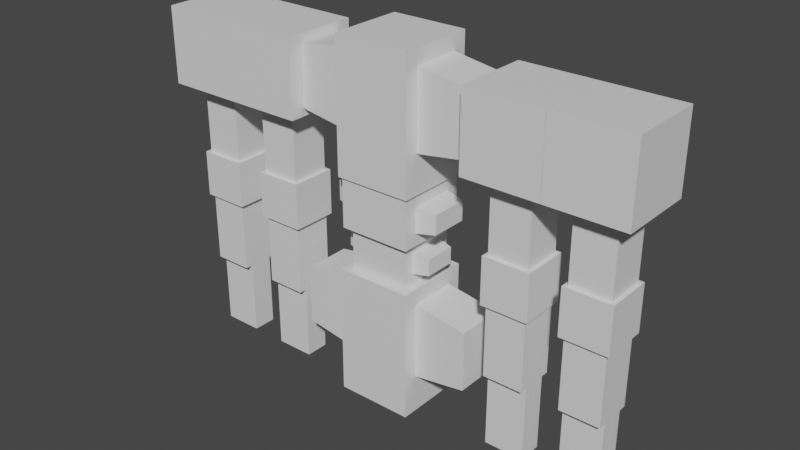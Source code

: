 # Source: experiment-robot-controls-03.blend  (saved by Blender 3.3.6; exported with 4.5.12 LTS)
import bpy
from mathutils import Matrix  # noqa: F401  (used for matrix-valued properties, if any)

bpy.ops.wm.read_factory_settings(use_empty=True)
scene = bpy.context.scene
scene.name = 'Scene'

# ---- collections
col_robot = bpy.data.collections.new('robot'); scene.collection.children.link(col_robot)

# ---- materials (node trees are filled in below, after node groups)
mat_material = bpy.data.materials.new('Material')
mat_material.alpha_threshold = 0.0
mat_material.roughness = 0.5
mat_material.line_color = (0.0, 0.0, 0.0, 1.0)

# ---- material node trees
mat_material.use_nodes = True; mat_material.node_tree.nodes.clear()
_N = mat_material.node_tree.nodes; _L = mat_material.node_tree.links
n0 = _N.new('ShaderNodeOutputMaterial'); n0.name = 'Material Output'; n0.location = (300, 300)
n1 = _N.new('ShaderNodeBsdfPrincipled'); n1.name = 'Principled BSDF'; n1.location = (10, 300)
n1.distribution = 'GGX'
n1.subsurface_method = 'RANDOM_WALK_SKIN'
n1.inputs[3].default_value = 1.45
n1.inputs[27].default_value = (0.0, 0.0, 0.0, 1.0)
n1.inputs[28].default_value = 1.0
_L.new(n1.outputs[0], n0.inputs[0])
n0.is_active_output = True

# ---- world
world_world = bpy.data.worlds.new('World'); scene.world = world_world
world_world.use_nodes = True; world_world.node_tree.nodes.clear()
_N = world_world.node_tree.nodes; _L = world_world.node_tree.links
n0 = _N.new('ShaderNodeOutputWorld'); n0.name = 'World Output'; n0.location = (300, 300)
n1 = _N.new('ShaderNodeBackground'); n1.name = 'Background'; n1.location = (10, 300)
n1.inputs[0].default_value = (0.05088, 0.05088, 0.05088, 1.0)
_L.new(n1.outputs[0], n0.inputs[0])
n0.is_active_output = True
world_world.color = (0.05088, 0.05088, 0.05088)
world_world.use_sun_shadow = False
world_world.sun_shadow_jitter_overblur = 0.0

# ---- meshes
me_cube = bpy.data.meshes.new('Cube')
me_cube.from_pydata([(1.0, 0.6269, 2.998), (1.0, 0.6269, 1.002), (1.0, -0.6269, 2.998), (1.0, -0.6269, 1.002), (1.0, 1.0, 3.4), (1.0, 1.0, 0.0), (1.0, -1.0, 3.4), (1.0, -1.0, 0.0), (2.398, 0.6269, 2.781), (2.398, 0.6269, 1.219), (2.398, -0.6269, 2.781), (2.398, -0.6269, 1.219), (0.0, 1.0, 0.0), (0.0, -1.0, 3.4), (0.0, -1.0, 0.0), (0.0, 1.0, 3.4), (-1.0, 0.6269, 2.998), (-1.0, 0.6269, 1.002), (-1.0, -0.6269, 2.998), (-1.0, -0.6269, 1.002), (-1.0, 1.0, 3.4), (-1.0, 1.0, 0.0), (-1.0, -1.0, 3.4), (-1.0, -1.0, 0.0), (-2.398, 0.6269, 2.781), (-2.398, 0.6269, 1.219), (-2.398, -0.6269, 2.781), (-2.398, -0.6269, 1.219)], [], [(12, 5, 7, 14), (2, 3, 11, 10), (12, 15, 4, 5), (0, 1, 5, 4), (3, 2, 6, 7), (2, 0, 4, 6), (1, 3, 7, 5), (9, 8, 10, 11), (0, 2, 10, 8), (1, 0, 8, 9), (3, 1, 9, 11), (7, 6, 13, 14), (4, 15, 13, 6), (12, 14, 23, 21), (18, 26, 27, 19), (12, 21, 20, 15), (16, 20, 21, 17), (19, 23, 22, 18), (18, 22, 20, 16), (17, 21, 23, 19), (25, 27, 26, 24), (16, 24, 26, 18), (17, 25, 24, 16), (19, 27, 25, 17), (23, 14, 13, 22), (20, 22, 13, 15)])
_uv = me_cube.uv_layers.new(name='UVMap')
_uv.uv.foreach_set('vector', [0.25, 0.5, 0.375, 0.5, 0.375, 0.75, 0.25, 0.75, 0.6017, 0.7034, 0.3983, 0.7034, 0.3983, 0.7034, 0.6017, 0.7034, 0.375, 0.375, 0.625, 0.375, 0.625, 0.5, 0.375, 0.5, 0.6017, 0.5466, 0.3983, 0.5466, 0.375, 0.5, 0.625, 0.5, 0.3983, 0.7034, 0.6017, 0.7034, 0.625, 0.75, 0.375, 0.75, 0.6017, 0.7034, 0.6017, 0.5466, 0.625, 0.5, 0.625, 0.75, 0.3983, 0.5466, 0.3983, 0.7034, 0.375, 0.75, 0.375, 0.5, 0.3983, 0.5466, 0.6017, 0.5466, 0.6017, 0.7034, 0.3983, 0.7034, 0.6017, 0.5466, 0.6017, 0.7034, 0.6017, 0.7034, 0.6017, 0.5466, 0.3983, 0.5466, 0.6017, 0.5466, 0.6017, 0.5466, 0.3983, 0.5466, 0.3983, 0.7034, 0.3983, 0.5466, 0.3983, 0.5466, 0.3983, 0.7034, 0.375, 0.75, 0.625, 0.75, 0.625, 0.875, 0.375, 0.875, 0.625, 0.5, 0.75, 0.5, 0.75, 0.75, 0.625, 0.75, 0.25, 0.5, 0.25, 0.75, 0.375, 0.75, 0.375, 0.5, 0.6017, 0.7034, 0.6017, 0.7034, 0.3983, 0.7034, 0.3983, 0.7034, 0.375, 0.375, 0.375, 0.5, 0.625, 0.5, 0.625, 0.375, 0.6017, 0.5466, 0.625, 0.5, 0.375, 0.5, 0.3983, 0.5466, 0.3983, 0.7034, 0.375, 0.75, 0.625, 0.75, 0.6017, 0.7034, 0.6017, 0.7034, 0.625, 0.75, 0.625, 0.5, 0.6017, 0.5466, 0.3983, 0.5466, 0.375, 0.5, 0.375, 0.75, 0.3983, 0.7034, 0.3983, 0.5466, 0.3983, 0.7034, 0.6017, 0.7034, 0.6017, 0.5466, 0.6017, 0.5466, 0.6017, 0.5466, 0.6017, 0.7034, 0.6017, 0.7034, 0.3983, 0.5466, 0.3983, 0.5466, 0.6017, 0.5466, 0.6017, 0.5466, 0.3983, 0.7034, 0.3983, 0.7034, 0.3983, 0.5466, 0.3983, 0.5466, 0.375, 0.75, 0.375, 0.875, 0.625, 0.875, 0.625, 0.75, 0.625, 0.5, 0.625, 0.75, 0.75, 0.75, 0.75, 0.5])
me_cube.materials.append(mat_material)
me_cube.use_mirror_vertex_groups = False
me_cube.update()
me_cube_001 = bpy.data.meshes.new('Cube.001')
me_cube_001.from_pydata([(2.0, 1.0, -1.0), (2.0, 1.0, 1.0), (0.0, 1.0, -1.0), (0.0, 1.0, 1.0), (0.0, -1.0, 1.0), (0.0, -1.0, -1.0), (2.0, -1.0, -1.0), (2.0, -1.0, 1.0)], [], [(0, 6, 5, 2), (4, 3, 2, 5), (3, 4, 7, 1), (1, 7, 6, 0), (3, 1, 0, 2), (4, 5, 6, 7)])
_uv = me_cube_001.uv_layers.new(name='UVMap')
_uv.uv.foreach_set('vector', [0.625, 0.5, 0.625, 0.75, 0.875, 0.75, 0.875, 0.5, 0.375, 0.0, 0.375, 0.25, 0.625, 0.25, 0.625, 0.0, 0.125, 0.5, 0.125, 0.75, 0.375, 0.75, 0.375, 0.5, 0.375, 0.5, 0.375, 0.75, 0.625, 0.75, 0.625, 0.5, 0.375, 0.25, 0.375, 0.5, 0.625, 0.5, 0.625, 0.25, 0.125, 0.75, 0.875, 0.75, 0.625, 0.75, 0.375, 0.75])
me_cube_001.materials.append(mat_material)
me_cube_001.use_mirror_vertex_groups = False
me_cube_001.update()
me_cube_005 = bpy.data.meshes.new('Cube.005')
me_cube_005.from_pydata([(0.78, 0.489, 0.8197), (0.78, 0.489, 0.2803), (0.78, -0.489, 0.8197), (0.78, -0.489, 0.2803), (0.78, 0.78, 1.09), (0.78, 0.78, 0.009571), (0.78, -0.78, 1.09), (0.78, -0.78, 0.009571), (1.2, 0.4075, 0.761), (1.2, 0.4075, 0.339), (1.2, -0.4075, 0.761), (1.2, -0.4075, 0.339), (5.467e-08, 0.78, 0.009571), (5.467e-08, -0.78, 1.09), (5.467e-08, -0.78, 0.009571), (5.467e-08, 0.78, 1.09), (-0.78, 0.489, 0.8197), (-0.78, 0.489, 0.2803), (-0.78, -0.489, 0.8197), (-0.78, -0.489, 0.2803), (-0.78, 0.78, 1.09), (-0.78, 0.78, 0.009571), (-0.78, -0.78, 1.09), (-0.78, -0.78, 0.009571), (-1.2, 0.4075, 0.761), (-1.2, 0.4075, 0.339), (-1.2, -0.4075, 0.761), (-1.2, -0.4075, 0.339)], [], [(12, 5, 7, 14), (2, 3, 11, 10), (12, 15, 4, 5), (0, 1, 5, 4), (3, 2, 6, 7), (2, 0, 4, 6), (1, 3, 7, 5), (9, 8, 10, 11), (0, 2, 10, 8), (1, 0, 8, 9), (3, 1, 9, 11), (7, 6, 13, 14), (4, 15, 13, 6), (12, 14, 23, 21), (18, 26, 27, 19), (12, 21, 20, 15), (16, 20, 21, 17), (19, 23, 22, 18), (18, 22, 20, 16), (17, 21, 23, 19), (25, 27, 26, 24), (16, 24, 26, 18), (17, 25, 24, 16), (19, 27, 25, 17), (23, 14, 13, 22), (20, 22, 13, 15)])
_uv = me_cube_005.uv_layers.new(name='UVMap')
_uv.uv.foreach_set('vector', [0.25, 0.5, 0.375, 0.5, 0.375, 0.75, 0.25, 0.75, 0.6017, 0.7034, 0.3983, 0.7034, 0.3983, 0.7034, 0.6017, 0.7034, 0.375, 0.375, 0.625, 0.375, 0.625, 0.5, 0.375, 0.5, 0.6017, 0.5466, 0.3983, 0.5466, 0.375, 0.5, 0.625, 0.5, 0.3983, 0.7034, 0.6017, 0.7034, 0.625, 0.75, 0.375, 0.75, 0.6017, 0.7034, 0.6017, 0.5466, 0.625, 0.5, 0.625, 0.75, 0.3983, 0.5466, 0.3983, 0.7034, 0.375, 0.75, 0.375, 0.5, 0.3983, 0.5466, 0.6017, 0.5466, 0.6017, 0.7034, 0.3983, 0.7034, 0.6017, 0.5466, 0.6017, 0.7034, 0.6017, 0.7034, 0.6017, 0.5466, 0.3983, 0.5466, 0.6017, 0.5466, 0.6017, 0.5466, 0.3983, 0.5466, 0.3983, 0.7034, 0.3983, 0.5466, 0.3983, 0.5466, 0.3983, 0.7034, 0.375, 0.75, 0.625, 0.75, 0.625, 0.875, 0.375, 0.875, 0.625, 0.5, 0.75, 0.5, 0.75, 0.75, 0.625, 0.75, 0.25, 0.5, 0.25, 0.75, 0.375, 0.75, 0.375, 0.5, 0.6017, 0.7034, 0.6017, 0.7034, 0.3983, 0.7034, 0.3983, 0.7034, 0.375, 0.375, 0.375, 0.5, 0.625, 0.5, 0.625, 0.375, 0.6017, 0.5466, 0.625, 0.5, 0.375, 0.5, 0.3983, 0.5466, 0.3983, 0.7034, 0.375, 0.75, 0.625, 0.75, 0.6017, 0.7034, 0.6017, 0.7034, 0.625, 0.75, 0.625, 0.5, 0.6017, 0.5466, 0.3983, 0.5466, 0.375, 0.5, 0.375, 0.75, 0.3983, 0.7034, 0.3983, 0.5466, 0.3983, 0.7034, 0.6017, 0.7034, 0.6017, 0.5466, 0.6017, 0.5466, 0.6017, 0.5466, 0.6017, 0.7034, 0.6017, 0.7034, 0.3983, 0.5466, 0.3983, 0.5466, 0.6017, 0.5466, 0.6017, 0.5466, 0.3983, 0.7034, 0.3983, 0.7034, 0.3983, 0.5466, 0.3983, 0.5466, 0.375, 0.75, 0.375, 0.875, 0.625, 0.875, 0.625, 0.75, 0.625, 0.5, 0.625, 0.75, 0.75, 0.75, 0.75, 0.5])
me_cube_005.materials.append(mat_material)
me_cube_005.use_mirror_vertex_groups = False
me_cube_005.update()
me_cube_006 = bpy.data.meshes.new('Cube.006')
me_cube_006.from_pydata([(0.52, 0.52, -2.0), (0.52, 0.52, 0.0), (-0.52, 0.52, -2.0), (-0.52, 0.52, 0.0), (-0.52, -0.52, 0.0), (-0.52, -0.52, -2.0), (0.52, -0.52, -2.0), (0.52, -0.52, 0.0)], [], [(0, 6, 5, 2), (4, 3, 2, 5), (3, 4, 7, 1), (1, 7, 6, 0), (3, 1, 0, 2), (4, 5, 6, 7)])
_uv = me_cube_006.uv_layers.new(name='UVMap')
_uv.uv.foreach_set('vector', [0.625, 0.5, 0.625, 0.75, 0.875, 0.75, 0.875, 0.5, 0.375, 0.0, 0.375, 0.25, 0.625, 0.25, 0.625, 0.0, 0.125, 0.5, 0.125, 0.75, 0.375, 0.75, 0.375, 0.5, 0.375, 0.5, 0.375, 0.75, 0.625, 0.75, 0.625, 0.5, 0.375, 0.25, 0.375, 0.5, 0.625, 0.5, 0.625, 0.25, 0.125, 0.75, 0.875, 0.75, 0.625, 0.75, 0.375, 0.75])
me_cube_006.materials.append(mat_material)
me_cube_006.use_mirror_vertex_groups = False
me_cube_006.update()
me_cube_007 = bpy.data.meshes.new('Cube.007')
me_cube_007.from_pydata([(0.616, 0.616, -0.616), (0.616, 0.616, 0.616), (-0.616, 0.616, -0.616), (-0.616, 0.616, 0.616), (-0.616, -0.616, 0.616), (-0.616, -0.616, -0.616), (0.616, -0.616, -0.616), (0.616, -0.616, 0.616)], [], [(0, 6, 5, 2), (4, 3, 2, 5), (3, 4, 7, 1), (1, 7, 6, 0), (3, 1, 0, 2), (4, 5, 6, 7)])
_uv = me_cube_007.uv_layers.new(name='UVMap')
_uv.uv.foreach_set('vector', [0.625, 0.5, 0.625, 0.75, 0.875, 0.75, 0.875, 0.5, 0.375, 0.0, 0.375, 0.25, 0.625, 0.25, 0.625, 0.0, 0.125, 0.5, 0.125, 0.75, 0.375, 0.75, 0.375, 0.5, 0.375, 0.5, 0.375, 0.75, 0.625, 0.75, 0.625, 0.5, 0.375, 0.25, 0.375, 0.5, 0.625, 0.5, 0.625, 0.25, 0.125, 0.75, 0.875, 0.75, 0.625, 0.75, 0.375, 0.75])
me_cube_007.materials.append(mat_material)
me_cube_007.use_mirror_vertex_groups = False
me_cube_007.update()
me_cube_009 = bpy.data.meshes.new('Cube.009')
me_cube_009.from_pydata([(0.52, 0.52, -2.0), (0.52, 0.52, 0.0), (-0.52, 0.52, -2.0), (-0.52, 0.52, 0.0), (-0.52, -0.52, 0.0), (-0.52, -0.52, -2.0), (0.52, -0.52, -2.0), (0.52, -0.52, 0.0)], [], [(0, 6, 5, 2), (4, 3, 2, 5), (3, 4, 7, 1), (1, 7, 6, 0), (3, 1, 0, 2), (4, 5, 6, 7)])
_uv = me_cube_009.uv_layers.new(name='UVMap')
_uv.uv.foreach_set('vector', [0.625, 0.5, 0.625, 0.75, 0.875, 0.75, 0.875, 0.5, 0.375, 0.0, 0.375, 0.25, 0.625, 0.25, 0.625, 0.0, 0.125, 0.5, 0.125, 0.75, 0.375, 0.75, 0.375, 0.5, 0.375, 0.5, 0.375, 0.75, 0.625, 0.75, 0.625, 0.5, 0.375, 0.25, 0.375, 0.5, 0.625, 0.5, 0.625, 0.25, 0.125, 0.75, 0.875, 0.75, 0.625, 0.75, 0.375, 0.75])
me_cube_009.materials.append(mat_material)
me_cube_009.use_mirror_vertex_groups = False
me_cube_009.update()
me_cube_011 = bpy.data.meshes.new('Cube.011')
me_cube_011.from_pydata([(0.52, 0.156, -2.0), (0.52, 0.156, 0.0), (-0.52, 0.156, -2.0), (-0.52, 0.156, 0.0), (-0.52, -0.156, 0.0), (-0.52, -0.156, -2.0), (0.52, -0.156, -2.0), (0.52, -0.156, 0.0)], [], [(0, 6, 5, 2), (4, 3, 2, 5), (3, 4, 7, 1), (1, 7, 6, 0), (3, 1, 0, 2), (4, 5, 6, 7)])
_uv = me_cube_011.uv_layers.new(name='UVMap')
_uv.uv.foreach_set('vector', [0.625, 0.5, 0.625, 0.75, 0.875, 0.75, 0.875, 0.5, 0.375, 0.0, 0.375, 0.25, 0.625, 0.25, 0.625, 0.0, 0.125, 0.5, 0.125, 0.75, 0.375, 0.75, 0.375, 0.5, 0.375, 0.5, 0.375, 0.75, 0.625, 0.75, 0.625, 0.5, 0.375, 0.25, 0.375, 0.5, 0.625, 0.5, 0.625, 0.25, 0.125, 0.75, 0.875, 0.75, 0.625, 0.75, 0.375, 0.75])
me_cube_011.materials.append(mat_material)
me_cube_011.use_mirror_vertex_groups = False
me_cube_011.update()
me_cube_012 = bpy.data.meshes.new('Cube.012')
me_cube_012.from_pydata([(0.52, 0.156, -2.0), (0.52, 0.156, 0.0), (-0.52, 0.156, -2.0), (-0.52, 0.156, 0.0), (-0.52, -0.156, 0.0), (-0.52, -0.156, -2.0), (0.52, -0.156, -2.0), (0.52, -0.156, 0.0)], [], [(0, 6, 5, 2), (4, 3, 2, 5), (3, 4, 7, 1), (1, 7, 6, 0), (3, 1, 0, 2), (4, 5, 6, 7)])
_uv = me_cube_012.uv_layers.new(name='UVMap')
_uv.uv.foreach_set('vector', [0.625, 0.5, 0.625, 0.75, 0.875, 0.75, 0.875, 0.5, 0.375, 0.0, 0.375, 0.25, 0.625, 0.25, 0.625, 0.0, 0.125, 0.5, 0.125, 0.75, 0.375, 0.75, 0.375, 0.5, 0.375, 0.5, 0.375, 0.75, 0.625, 0.75, 0.625, 0.5, 0.375, 0.25, 0.375, 0.5, 0.625, 0.5, 0.625, 0.25, 0.125, 0.75, 0.875, 0.75, 0.625, 0.75, 0.375, 0.75])
me_cube_012.materials.append(mat_material)
me_cube_012.use_mirror_vertex_groups = False
me_cube_012.update()
me_cube_019 = bpy.data.meshes.new('Cube.019')
me_cube_019.from_pydata([(1.0, 0.6269, 0.9982), (1.0, 0.6269, -0.9982), (1.0, -0.6269, 0.9982), (1.0, -0.6269, -0.9982), (1.0, 1.0, 1.4), (1.0, 1.0, -2.0), (1.0, -1.0, 1.4), (1.0, -1.0, -2.0), (2.398, 0.6269, 0.7809), (2.398, 0.6269, -0.7809), (2.398, -0.6269, 0.7809), (2.398, -0.6269, -0.7809), (0.0, 1.0, -2.0), (0.0, -1.0, 1.4), (0.0, -1.0, -2.0), (0.0, 1.0, 1.4), (-1.0, 0.6269, 0.9982), (-1.0, 0.6269, -0.9982), (-1.0, -0.6269, 0.9982), (-1.0, -0.6269, -0.9982), (-1.0, 1.0, 1.4), (-1.0, 1.0, -2.0), (-1.0, -1.0, 1.4), (-1.0, -1.0, -2.0), (-2.398, 0.6269, 0.7809), (-2.398, 0.6269, -0.7809), (-2.398, -0.6269, 0.7809), (-2.398, -0.6269, -0.7809)], [], [(12, 5, 7, 14), (2, 3, 11, 10), (12, 15, 4, 5), (0, 1, 5, 4), (3, 2, 6, 7), (2, 0, 4, 6), (1, 3, 7, 5), (9, 8, 10, 11), (0, 2, 10, 8), (1, 0, 8, 9), (3, 1, 9, 11), (7, 6, 13, 14), (4, 15, 13, 6), (12, 14, 23, 21), (18, 26, 27, 19), (12, 21, 20, 15), (16, 20, 21, 17), (19, 23, 22, 18), (18, 22, 20, 16), (17, 21, 23, 19), (25, 27, 26, 24), (16, 24, 26, 18), (17, 25, 24, 16), (19, 27, 25, 17), (23, 14, 13, 22), (20, 22, 13, 15)])
_uv = me_cube_019.uv_layers.new(name='UVMap')
_uv.uv.foreach_set('vector', [0.25, 0.5, 0.375, 0.5, 0.375, 0.75, 0.25, 0.75, 0.6017, 0.7034, 0.3983, 0.7034, 0.3983, 0.7034, 0.6017, 0.7034, 0.375, 0.375, 0.625, 0.375, 0.625, 0.5, 0.375, 0.5, 0.6017, 0.5466, 0.3983, 0.5466, 0.375, 0.5, 0.625, 0.5, 0.3983, 0.7034, 0.6017, 0.7034, 0.625, 0.75, 0.375, 0.75, 0.6017, 0.7034, 0.6017, 0.5466, 0.625, 0.5, 0.625, 0.75, 0.3983, 0.5466, 0.3983, 0.7034, 0.375, 0.75, 0.375, 0.5, 0.3983, 0.5466, 0.6017, 0.5466, 0.6017, 0.7034, 0.3983, 0.7034, 0.6017, 0.5466, 0.6017, 0.7034, 0.6017, 0.7034, 0.6017, 0.5466, 0.3983, 0.5466, 0.6017, 0.5466, 0.6017, 0.5466, 0.3983, 0.5466, 0.3983, 0.7034, 0.3983, 0.5466, 0.3983, 0.5466, 0.3983, 0.7034, 0.375, 0.75, 0.625, 0.75, 0.625, 0.875, 0.375, 0.875, 0.625, 0.5, 0.75, 0.5, 0.75, 0.75, 0.625, 0.75, 0.25, 0.5, 0.25, 0.75, 0.375, 0.75, 0.375, 0.5, 0.6017, 0.7034, 0.6017, 0.7034, 0.3983, 0.7034, 0.3983, 0.7034, 0.375, 0.375, 0.375, 0.5, 0.625, 0.5, 0.625, 0.375, 0.6017, 0.5466, 0.625, 0.5, 0.375, 0.5, 0.3983, 0.5466, 0.3983, 0.7034, 0.375, 0.75, 0.625, 0.75, 0.6017, 0.7034, 0.6017, 0.7034, 0.625, 0.75, 0.625, 0.5, 0.6017, 0.5466, 0.3983, 0.5466, 0.375, 0.5, 0.375, 0.75, 0.3983, 0.7034, 0.3983, 0.5466, 0.3983, 0.7034, 0.6017, 0.7034, 0.6017, 0.5466, 0.6017, 0.5466, 0.6017, 0.5466, 0.6017, 0.7034, 0.6017, 0.7034, 0.3983, 0.5466, 0.3983, 0.5466, 0.6017, 0.5466, 0.6017, 0.5466, 0.3983, 0.7034, 0.3983, 0.7034, 0.3983, 0.5466, 0.3983, 0.5466, 0.375, 0.75, 0.375, 0.875, 0.625, 0.875, 0.625, 0.75, 0.625, 0.5, 0.625, 0.75, 0.75, 0.75, 0.75, 0.5])
me_cube_019.materials.append(mat_material)
me_cube_019.use_mirror_vertex_groups = False
me_cube_019.update()
me_cube_020 = bpy.data.meshes.new('Cube.020')
me_cube_020.from_pydata([(2.0, 1.0, -1.0), (2.0, 1.0, 1.0), (0.0, 1.0, -1.0), (0.0, 1.0, 1.0), (0.0, -1.0, 1.0), (0.0, -1.0, -1.0), (2.0, -1.0, -1.0), (2.0, -1.0, 1.0)], [], [(0, 6, 5, 2), (4, 3, 2, 5), (3, 4, 7, 1), (1, 7, 6, 0), (3, 1, 0, 2), (4, 5, 6, 7)])
_uv = me_cube_020.uv_layers.new(name='UVMap')
_uv.uv.foreach_set('vector', [0.625, 0.5, 0.625, 0.75, 0.875, 0.75, 0.875, 0.5, 0.375, 0.0, 0.375, 0.25, 0.625, 0.25, 0.625, 0.0, 0.125, 0.5, 0.125, 0.75, 0.375, 0.75, 0.375, 0.5, 0.375, 0.5, 0.375, 0.75, 0.625, 0.75, 0.625, 0.5, 0.375, 0.25, 0.375, 0.5, 0.625, 0.5, 0.625, 0.25, 0.125, 0.75, 0.875, 0.75, 0.625, 0.75, 0.375, 0.75])
me_cube_020.materials.append(mat_material)
me_cube_020.use_mirror_vertex_groups = False
me_cube_020.update()
me_cube_021 = bpy.data.meshes.new('Cube.021')
me_cube_021.from_pydata([(0.52, 0.52, -2.0), (0.52, 0.52, 0.0), (-0.52, 0.52, -2.0), (-0.52, 0.52, 0.0), (-0.52, -0.52, 0.0), (-0.52, -0.52, -2.0), (0.52, -0.52, -2.0), (0.52, -0.52, 0.0)], [], [(0, 6, 5, 2), (4, 3, 2, 5), (3, 4, 7, 1), (1, 7, 6, 0), (3, 1, 0, 2), (4, 5, 6, 7)])
_uv = me_cube_021.uv_layers.new(name='UVMap')
_uv.uv.foreach_set('vector', [0.625, 0.5, 0.625, 0.75, 0.875, 0.75, 0.875, 0.5, 0.375, 0.0, 0.375, 0.25, 0.625, 0.25, 0.625, 0.0, 0.125, 0.5, 0.125, 0.75, 0.375, 0.75, 0.375, 0.5, 0.375, 0.5, 0.375, 0.75, 0.625, 0.75, 0.625, 0.5, 0.375, 0.25, 0.375, 0.5, 0.625, 0.5, 0.625, 0.25, 0.125, 0.75, 0.875, 0.75, 0.625, 0.75, 0.375, 0.75])
me_cube_021.materials.append(mat_material)
me_cube_021.use_mirror_vertex_groups = False
me_cube_021.update()
me_cube_022 = bpy.data.meshes.new('Cube.022')
me_cube_022.from_pydata([(0.616, 0.616, -0.616), (0.616, 0.616, 0.616), (-0.616, 0.616, -0.616), (-0.616, 0.616, 0.616), (-0.616, -0.616, 0.616), (-0.616, -0.616, -0.616), (0.616, -0.616, -0.616), (0.616, -0.616, 0.616)], [], [(0, 6, 5, 2), (4, 3, 2, 5), (3, 4, 7, 1), (1, 7, 6, 0), (3, 1, 0, 2), (4, 5, 6, 7)])
_uv = me_cube_022.uv_layers.new(name='UVMap')
_uv.uv.foreach_set('vector', [0.625, 0.5, 0.625, 0.75, 0.875, 0.75, 0.875, 0.5, 0.375, 0.0, 0.375, 0.25, 0.625, 0.25, 0.625, 0.0, 0.125, 0.5, 0.125, 0.75, 0.375, 0.75, 0.375, 0.5, 0.375, 0.5, 0.375, 0.75, 0.625, 0.75, 0.625, 0.5, 0.375, 0.25, 0.375, 0.5, 0.625, 0.5, 0.625, 0.25, 0.125, 0.75, 0.875, 0.75, 0.625, 0.75, 0.375, 0.75])
me_cube_022.materials.append(mat_material)
me_cube_022.use_mirror_vertex_groups = False
me_cube_022.update()
me_cube_023 = bpy.data.meshes.new('Cube.023')
me_cube_023.from_pydata([(0.52, 0.52, -2.0), (0.52, 0.52, 0.0), (-0.52, 0.52, -2.0), (-0.52, 0.52, 0.0), (-0.52, -0.52, 0.0), (-0.52, -0.52, -2.0), (0.52, -0.52, -2.0), (0.52, -0.52, 0.0)], [], [(0, 6, 5, 2), (4, 3, 2, 5), (3, 4, 7, 1), (1, 7, 6, 0), (3, 1, 0, 2), (4, 5, 6, 7)])
_uv = me_cube_023.uv_layers.new(name='UVMap')
_uv.uv.foreach_set('vector', [0.625, 0.5, 0.625, 0.75, 0.875, 0.75, 0.875, 0.5, 0.375, 0.0, 0.375, 0.25, 0.625, 0.25, 0.625, 0.0, 0.125, 0.5, 0.125, 0.75, 0.375, 0.75, 0.375, 0.5, 0.375, 0.5, 0.375, 0.75, 0.625, 0.75, 0.625, 0.5, 0.375, 0.25, 0.375, 0.5, 0.625, 0.5, 0.625, 0.25, 0.125, 0.75, 0.875, 0.75, 0.625, 0.75, 0.375, 0.75])
me_cube_023.materials.append(mat_material)
me_cube_023.use_mirror_vertex_groups = False
me_cube_023.update()
me_cube_024 = bpy.data.meshes.new('Cube.024')
me_cube_024.from_pydata([(0.52, 0.156, -2.0), (0.52, 0.156, 0.0), (-0.52, 0.156, -2.0), (-0.52, 0.156, 0.0), (-0.52, -0.156, 0.0), (-0.52, -0.156, -2.0), (0.52, -0.156, -2.0), (0.52, -0.156, 0.0)], [], [(0, 6, 5, 2), (4, 3, 2, 5), (3, 4, 7, 1), (1, 7, 6, 0), (3, 1, 0, 2), (4, 5, 6, 7)])
_uv = me_cube_024.uv_layers.new(name='UVMap')
_uv.uv.foreach_set('vector', [0.625, 0.5, 0.625, 0.75, 0.875, 0.75, 0.875, 0.5, 0.375, 0.0, 0.375, 0.25, 0.625, 0.25, 0.625, 0.0, 0.125, 0.5, 0.125, 0.75, 0.375, 0.75, 0.375, 0.5, 0.375, 0.5, 0.375, 0.75, 0.625, 0.75, 0.625, 0.5, 0.375, 0.25, 0.375, 0.5, 0.625, 0.5, 0.625, 0.25, 0.125, 0.75, 0.875, 0.75, 0.625, 0.75, 0.375, 0.75])
me_cube_024.materials.append(mat_material)
me_cube_024.use_mirror_vertex_groups = False
me_cube_024.update()
me_cube_025 = bpy.data.meshes.new('Cube.025')
me_cube_025.from_pydata([(0.52, 0.156, -2.0), (0.52, 0.156, 0.0), (-0.52, 0.156, -2.0), (-0.52, 0.156, 0.0), (-0.52, -0.156, 0.0), (-0.52, -0.156, -2.0), (0.52, -0.156, -2.0), (0.52, -0.156, 0.0)], [], [(0, 6, 5, 2), (4, 3, 2, 5), (3, 4, 7, 1), (1, 7, 6, 0), (3, 1, 0, 2), (4, 5, 6, 7)])
_uv = me_cube_025.uv_layers.new(name='UVMap')
_uv.uv.foreach_set('vector', [0.625, 0.5, 0.625, 0.75, 0.875, 0.75, 0.875, 0.5, 0.375, 0.0, 0.375, 0.25, 0.625, 0.25, 0.625, 0.0, 0.125, 0.5, 0.125, 0.75, 0.375, 0.75, 0.375, 0.5, 0.375, 0.5, 0.375, 0.75, 0.625, 0.75, 0.625, 0.5, 0.375, 0.25, 0.375, 0.5, 0.625, 0.5, 0.625, 0.25, 0.125, 0.75, 0.875, 0.75, 0.625, 0.75, 0.375, 0.75])
me_cube_025.materials.append(mat_material)
me_cube_025.use_mirror_vertex_groups = False
me_cube_025.update()
me_cube_029 = bpy.data.meshes.new('Cube.029')
me_cube_029.from_pydata([(0.0, 1.0, -1.0), (0.0, 1.0, 1.0), (-2.0, 1.0, -1.0), (-2.0, 1.0, 1.0), (-2.0, -1.0, 1.0), (-2.0, -1.0, -1.0), (0.0, -1.0, -1.0), (0.0, -1.0, 1.0)], [], [(0, 6, 5, 2), (4, 3, 2, 5), (3, 4, 7, 1), (1, 7, 6, 0), (3, 1, 0, 2), (4, 5, 6, 7)])
_uv = me_cube_029.uv_layers.new(name='UVMap')
_uv.uv.foreach_set('vector', [0.625, 0.5, 0.625, 0.75, 0.875, 0.75, 0.875, 0.5, 0.375, 0.0, 0.375, 0.25, 0.625, 0.25, 0.625, 0.0, 0.125, 0.5, 0.125, 0.75, 0.375, 0.75, 0.375, 0.5, 0.375, 0.5, 0.375, 0.75, 0.625, 0.75, 0.625, 0.5, 0.375, 0.25, 0.375, 0.5, 0.625, 0.5, 0.625, 0.25, 0.125, 0.75, 0.875, 0.75, 0.625, 0.75, 0.375, 0.75])
me_cube_029.materials.append(mat_material)
me_cube_029.use_mirror_vertex_groups = False
me_cube_029.update()
me_cube_030 = bpy.data.meshes.new('Cube.030')
me_cube_030.from_pydata([(0.52, 0.52, -2.0), (0.52, 0.52, 0.0), (-0.52, 0.52, -2.0), (-0.52, 0.52, 0.0), (-0.52, -0.52, 0.0), (-0.52, -0.52, -2.0), (0.52, -0.52, -2.0), (0.52, -0.52, 0.0)], [], [(0, 6, 5, 2), (4, 3, 2, 5), (3, 4, 7, 1), (1, 7, 6, 0), (3, 1, 0, 2), (4, 5, 6, 7)])
_uv = me_cube_030.uv_layers.new(name='UVMap')
_uv.uv.foreach_set('vector', [0.625, 0.5, 0.625, 0.75, 0.875, 0.75, 0.875, 0.5, 0.375, 0.0, 0.375, 0.25, 0.625, 0.25, 0.625, 0.0, 0.125, 0.5, 0.125, 0.75, 0.375, 0.75, 0.375, 0.5, 0.375, 0.5, 0.375, 0.75, 0.625, 0.75, 0.625, 0.5, 0.375, 0.25, 0.375, 0.5, 0.625, 0.5, 0.625, 0.25, 0.125, 0.75, 0.875, 0.75, 0.625, 0.75, 0.375, 0.75])
me_cube_030.materials.append(mat_material)
me_cube_030.use_mirror_vertex_groups = False
me_cube_030.update()
me_cube_031 = bpy.data.meshes.new('Cube.031')
me_cube_031.from_pydata([(0.616, 0.616, -0.616), (0.616, 0.616, 0.616), (-0.616, 0.616, -0.616), (-0.616, 0.616, 0.616), (-0.616, -0.616, 0.616), (-0.616, -0.616, -0.616), (0.616, -0.616, -0.616), (0.616, -0.616, 0.616)], [], [(0, 6, 5, 2), (4, 3, 2, 5), (3, 4, 7, 1), (1, 7, 6, 0), (3, 1, 0, 2), (4, 5, 6, 7)])
_uv = me_cube_031.uv_layers.new(name='UVMap')
_uv.uv.foreach_set('vector', [0.625, 0.5, 0.625, 0.75, 0.875, 0.75, 0.875, 0.5, 0.375, 0.0, 0.375, 0.25, 0.625, 0.25, 0.625, 0.0, 0.125, 0.5, 0.125, 0.75, 0.375, 0.75, 0.375, 0.5, 0.375, 0.5, 0.375, 0.75, 0.625, 0.75, 0.625, 0.5, 0.375, 0.25, 0.375, 0.5, 0.625, 0.5, 0.625, 0.25, 0.125, 0.75, 0.875, 0.75, 0.625, 0.75, 0.375, 0.75])
me_cube_031.materials.append(mat_material)
me_cube_031.use_mirror_vertex_groups = False
me_cube_031.update()
me_cube_032 = bpy.data.meshes.new('Cube.032')
me_cube_032.from_pydata([(0.52, 0.52, -2.0), (0.52, 0.52, 0.0), (-0.52, 0.52, -2.0), (-0.52, 0.52, 0.0), (-0.52, -0.52, 0.0), (-0.52, -0.52, -2.0), (0.52, -0.52, -2.0), (0.52, -0.52, 0.0)], [], [(0, 6, 5, 2), (4, 3, 2, 5), (3, 4, 7, 1), (1, 7, 6, 0), (3, 1, 0, 2), (4, 5, 6, 7)])
_uv = me_cube_032.uv_layers.new(name='UVMap')
_uv.uv.foreach_set('vector', [0.625, 0.5, 0.625, 0.75, 0.875, 0.75, 0.875, 0.5, 0.375, 0.0, 0.375, 0.25, 0.625, 0.25, 0.625, 0.0, 0.125, 0.5, 0.125, 0.75, 0.375, 0.75, 0.375, 0.5, 0.375, 0.5, 0.375, 0.75, 0.625, 0.75, 0.625, 0.5, 0.375, 0.25, 0.375, 0.5, 0.625, 0.5, 0.625, 0.25, 0.125, 0.75, 0.875, 0.75, 0.625, 0.75, 0.375, 0.75])
me_cube_032.materials.append(mat_material)
me_cube_032.use_mirror_vertex_groups = False
me_cube_032.update()
me_cube_033 = bpy.data.meshes.new('Cube.033')
me_cube_033.from_pydata([(0.52, 0.156, -2.0), (0.52, 0.156, 0.0), (-0.52, 0.156, -2.0), (-0.52, 0.156, 0.0), (-0.52, -0.156, 0.0), (-0.52, -0.156, -2.0), (0.52, -0.156, -2.0), (0.52, -0.156, 0.0)], [], [(0, 6, 5, 2), (4, 3, 2, 5), (3, 4, 7, 1), (1, 7, 6, 0), (3, 1, 0, 2), (4, 5, 6, 7)])
_uv = me_cube_033.uv_layers.new(name='UVMap')
_uv.uv.foreach_set('vector', [0.625, 0.5, 0.625, 0.75, 0.875, 0.75, 0.875, 0.5, 0.375, 0.0, 0.375, 0.25, 0.625, 0.25, 0.625, 0.0, 0.125, 0.5, 0.125, 0.75, 0.375, 0.75, 0.375, 0.5, 0.375, 0.5, 0.375, 0.75, 0.625, 0.75, 0.625, 0.5, 0.375, 0.25, 0.375, 0.5, 0.625, 0.5, 0.625, 0.25, 0.125, 0.75, 0.875, 0.75, 0.625, 0.75, 0.375, 0.75])
me_cube_033.materials.append(mat_material)
me_cube_033.use_mirror_vertex_groups = False
me_cube_033.update()
me_cube_034 = bpy.data.meshes.new('Cube.034')
me_cube_034.from_pydata([(0.52, 0.156, -2.0), (0.52, 0.156, 0.0), (-0.52, 0.156, -2.0), (-0.52, 0.156, 0.0), (-0.52, -0.156, 0.0), (-0.52, -0.156, -2.0), (0.52, -0.156, -2.0), (0.52, -0.156, 0.0)], [], [(0, 6, 5, 2), (4, 3, 2, 5), (3, 4, 7, 1), (1, 7, 6, 0), (3, 1, 0, 2), (4, 5, 6, 7)])
_uv = me_cube_034.uv_layers.new(name='UVMap')
_uv.uv.foreach_set('vector', [0.625, 0.5, 0.625, 0.75, 0.875, 0.75, 0.875, 0.5, 0.375, 0.0, 0.375, 0.25, 0.625, 0.25, 0.625, 0.0, 0.125, 0.5, 0.125, 0.75, 0.375, 0.75, 0.375, 0.5, 0.375, 0.5, 0.375, 0.75, 0.625, 0.75, 0.625, 0.5, 0.375, 0.25, 0.375, 0.5, 0.625, 0.5, 0.625, 0.25, 0.125, 0.75, 0.875, 0.75, 0.625, 0.75, 0.375, 0.75])
me_cube_034.materials.append(mat_material)
me_cube_034.use_mirror_vertex_groups = False
me_cube_034.update()
me_cube_035 = bpy.data.meshes.new('Cube.035')
me_cube_035.from_pydata([(0.0, 1.0, -1.0), (0.0, 1.0, 1.0), (-2.0, 1.0, -1.0), (-2.0, 1.0, 1.0), (-2.0, -1.0, 1.0), (-2.0, -1.0, -1.0), (0.0, -1.0, -1.0), (0.0, -1.0, 1.0)], [], [(0, 6, 5, 2), (4, 3, 2, 5), (3, 4, 7, 1), (1, 7, 6, 0), (3, 1, 0, 2), (4, 5, 6, 7)])
_uv = me_cube_035.uv_layers.new(name='UVMap')
_uv.uv.foreach_set('vector', [0.625, 0.5, 0.625, 0.75, 0.875, 0.75, 0.875, 0.5, 0.375, 0.0, 0.375, 0.25, 0.625, 0.25, 0.625, 0.0, 0.125, 0.5, 0.125, 0.75, 0.375, 0.75, 0.375, 0.5, 0.375, 0.5, 0.375, 0.75, 0.625, 0.75, 0.625, 0.5, 0.375, 0.25, 0.375, 0.5, 0.625, 0.5, 0.625, 0.25, 0.125, 0.75, 0.875, 0.75, 0.625, 0.75, 0.375, 0.75])
me_cube_035.materials.append(mat_material)
me_cube_035.use_mirror_vertex_groups = False
me_cube_035.update()
me_cube_036 = bpy.data.meshes.new('Cube.036')
me_cube_036.from_pydata([(0.52, 0.52, -2.0), (0.52, 0.52, 0.0), (-0.52, 0.52, -2.0), (-0.52, 0.52, 0.0), (-0.52, -0.52, 0.0), (-0.52, -0.52, -2.0), (0.52, -0.52, -2.0), (0.52, -0.52, 0.0)], [], [(0, 6, 5, 2), (4, 3, 2, 5), (3, 4, 7, 1), (1, 7, 6, 0), (3, 1, 0, 2), (4, 5, 6, 7)])
_uv = me_cube_036.uv_layers.new(name='UVMap')
_uv.uv.foreach_set('vector', [0.625, 0.5, 0.625, 0.75, 0.875, 0.75, 0.875, 0.5, 0.375, 0.0, 0.375, 0.25, 0.625, 0.25, 0.625, 0.0, 0.125, 0.5, 0.125, 0.75, 0.375, 0.75, 0.375, 0.5, 0.375, 0.5, 0.375, 0.75, 0.625, 0.75, 0.625, 0.5, 0.375, 0.25, 0.375, 0.5, 0.625, 0.5, 0.625, 0.25, 0.125, 0.75, 0.875, 0.75, 0.625, 0.75, 0.375, 0.75])
me_cube_036.materials.append(mat_material)
me_cube_036.use_mirror_vertex_groups = False
me_cube_036.update()
me_cube_037 = bpy.data.meshes.new('Cube.037')
me_cube_037.from_pydata([(0.616, 0.616, -0.616), (0.616, 0.616, 0.616), (-0.616, 0.616, -0.616), (-0.616, 0.616, 0.616), (-0.616, -0.616, 0.616), (-0.616, -0.616, -0.616), (0.616, -0.616, -0.616), (0.616, -0.616, 0.616)], [], [(0, 6, 5, 2), (4, 3, 2, 5), (3, 4, 7, 1), (1, 7, 6, 0), (3, 1, 0, 2), (4, 5, 6, 7)])
_uv = me_cube_037.uv_layers.new(name='UVMap')
_uv.uv.foreach_set('vector', [0.625, 0.5, 0.625, 0.75, 0.875, 0.75, 0.875, 0.5, 0.375, 0.0, 0.375, 0.25, 0.625, 0.25, 0.625, 0.0, 0.125, 0.5, 0.125, 0.75, 0.375, 0.75, 0.375, 0.5, 0.375, 0.5, 0.375, 0.75, 0.625, 0.75, 0.625, 0.5, 0.375, 0.25, 0.375, 0.5, 0.625, 0.5, 0.625, 0.25, 0.125, 0.75, 0.875, 0.75, 0.625, 0.75, 0.375, 0.75])
me_cube_037.materials.append(mat_material)
me_cube_037.use_mirror_vertex_groups = False
me_cube_037.update()
me_cube_038 = bpy.data.meshes.new('Cube.038')
me_cube_038.from_pydata([(0.52, 0.52, -2.0), (0.52, 0.52, 0.0), (-0.52, 0.52, -2.0), (-0.52, 0.52, 0.0), (-0.52, -0.52, 0.0), (-0.52, -0.52, -2.0), (0.52, -0.52, -2.0), (0.52, -0.52, 0.0)], [], [(0, 6, 5, 2), (4, 3, 2, 5), (3, 4, 7, 1), (1, 7, 6, 0), (3, 1, 0, 2), (4, 5, 6, 7)])
_uv = me_cube_038.uv_layers.new(name='UVMap')
_uv.uv.foreach_set('vector', [0.625, 0.5, 0.625, 0.75, 0.875, 0.75, 0.875, 0.5, 0.375, 0.0, 0.375, 0.25, 0.625, 0.25, 0.625, 0.0, 0.125, 0.5, 0.125, 0.75, 0.375, 0.75, 0.375, 0.5, 0.375, 0.5, 0.375, 0.75, 0.625, 0.75, 0.625, 0.5, 0.375, 0.25, 0.375, 0.5, 0.625, 0.5, 0.625, 0.25, 0.125, 0.75, 0.875, 0.75, 0.625, 0.75, 0.375, 0.75])
me_cube_038.materials.append(mat_material)
me_cube_038.use_mirror_vertex_groups = False
me_cube_038.update()
me_cube_039 = bpy.data.meshes.new('Cube.039')
me_cube_039.from_pydata([(0.52, 0.156, -2.0), (0.52, 0.156, 0.0), (-0.52, 0.156, -2.0), (-0.52, 0.156, 0.0), (-0.52, -0.156, 0.0), (-0.52, -0.156, -2.0), (0.52, -0.156, -2.0), (0.52, -0.156, 0.0)], [], [(0, 6, 5, 2), (4, 3, 2, 5), (3, 4, 7, 1), (1, 7, 6, 0), (3, 1, 0, 2), (4, 5, 6, 7)])
_uv = me_cube_039.uv_layers.new(name='UVMap')
_uv.uv.foreach_set('vector', [0.625, 0.5, 0.625, 0.75, 0.875, 0.75, 0.875, 0.5, 0.375, 0.0, 0.375, 0.25, 0.625, 0.25, 0.625, 0.0, 0.125, 0.5, 0.125, 0.75, 0.375, 0.75, 0.375, 0.5, 0.375, 0.5, 0.375, 0.75, 0.625, 0.75, 0.625, 0.5, 0.375, 0.25, 0.375, 0.5, 0.625, 0.5, 0.625, 0.25, 0.125, 0.75, 0.875, 0.75, 0.625, 0.75, 0.375, 0.75])
me_cube_039.materials.append(mat_material)
me_cube_039.use_mirror_vertex_groups = False
me_cube_039.update()
me_cube_040 = bpy.data.meshes.new('Cube.040')
me_cube_040.from_pydata([(0.52, 0.156, -2.0), (0.52, 0.156, 0.0), (-0.52, 0.156, -2.0), (-0.52, 0.156, 0.0), (-0.52, -0.156, 0.0), (-0.52, -0.156, -2.0), (0.52, -0.156, -2.0), (0.52, -0.156, 0.0)], [], [(0, 6, 5, 2), (4, 3, 2, 5), (3, 4, 7, 1), (1, 7, 6, 0), (3, 1, 0, 2), (4, 5, 6, 7)])
_uv = me_cube_040.uv_layers.new(name='UVMap')
_uv.uv.foreach_set('vector', [0.625, 0.5, 0.625, 0.75, 0.875, 0.75, 0.875, 0.5, 0.375, 0.0, 0.375, 0.25, 0.625, 0.25, 0.625, 0.0, 0.125, 0.5, 0.125, 0.75, 0.375, 0.75, 0.375, 0.5, 0.375, 0.5, 0.375, 0.75, 0.625, 0.75, 0.625, 0.5, 0.375, 0.25, 0.375, 0.5, 0.625, 0.5, 0.625, 0.25, 0.125, 0.75, 0.875, 0.75, 0.625, 0.75, 0.375, 0.75])
me_cube_040.materials.append(mat_material)
me_cube_040.use_mirror_vertex_groups = False
me_cube_040.update()
me_cube_002 = bpy.data.meshes.new('Cube.002')
me_cube_002.from_pydata([(0.936, 0.5868, 2.074), (0.936, 0.5868, 1.426), (0.936, -0.5868, 2.074), (0.936, -0.5868, 1.426), (0.936, 0.936, 2.399), (0.936, 0.936, 1.101), (0.936, -0.936, 2.399), (0.936, -0.936, 1.101), (1.44, 0.489, 2.003), (1.44, 0.489, 1.497), (1.44, -0.489, 2.003), (1.44, -0.489, 1.497), (4.687e-08, 0.936, 1.101), (4.687e-08, -0.936, 2.399), (4.687e-08, -0.936, 1.101), (4.687e-08, 0.936, 2.399), (-0.936, 0.5868, 2.074), (-0.936, 0.5868, 1.426), (-0.936, -0.5868, 2.074), (-0.936, -0.5868, 1.426), (-0.936, 0.936, 2.399), (-0.936, 0.936, 1.101), (-0.936, -0.936, 2.399), (-0.936, -0.936, 1.101), (-1.44, 0.489, 2.003), (-1.44, 0.489, 1.497), (-1.44, -0.489, 2.003), (-1.44, -0.489, 1.497)], [], [(12, 5, 7, 14), (2, 3, 11, 10), (12, 15, 4, 5), (0, 1, 5, 4), (3, 2, 6, 7), (2, 0, 4, 6), (1, 3, 7, 5), (9, 8, 10, 11), (0, 2, 10, 8), (1, 0, 8, 9), (3, 1, 9, 11), (7, 6, 13, 14), (4, 15, 13, 6), (12, 14, 23, 21), (18, 26, 27, 19), (12, 21, 20, 15), (16, 20, 21, 17), (19, 23, 22, 18), (18, 22, 20, 16), (17, 21, 23, 19), (25, 27, 26, 24), (16, 24, 26, 18), (17, 25, 24, 16), (19, 27, 25, 17), (23, 14, 13, 22), (20, 22, 13, 15)])
_uv = me_cube_002.uv_layers.new(name='UVMap')
_uv.uv.foreach_set('vector', [0.25, 0.5, 0.375, 0.5, 0.375, 0.75, 0.25, 0.75, 0.6017, 0.7034, 0.3983, 0.7034, 0.3983, 0.7034, 0.6017, 0.7034, 0.375, 0.375, 0.625, 0.375, 0.625, 0.5, 0.375, 0.5, 0.6017, 0.5466, 0.3983, 0.5466, 0.375, 0.5, 0.625, 0.5, 0.3983, 0.7034, 0.6017, 0.7034, 0.625, 0.75, 0.375, 0.75, 0.6017, 0.7034, 0.6017, 0.5466, 0.625, 0.5, 0.625, 0.75, 0.3983, 0.5466, 0.3983, 0.7034, 0.375, 0.75, 0.375, 0.5, 0.3983, 0.5466, 0.6017, 0.5466, 0.6017, 0.7034, 0.3983, 0.7034, 0.6017, 0.5466, 0.6017, 0.7034, 0.6017, 0.7034, 0.6017, 0.5466, 0.3983, 0.5466, 0.6017, 0.5466, 0.6017, 0.5466, 0.3983, 0.5466, 0.3983, 0.7034, 0.3983, 0.5466, 0.3983, 0.5466, 0.3983, 0.7034, 0.375, 0.75, 0.625, 0.75, 0.625, 0.875, 0.375, 0.875, 0.625, 0.5, 0.75, 0.5, 0.75, 0.75, 0.625, 0.75, 0.25, 0.5, 0.25, 0.75, 0.375, 0.75, 0.375, 0.5, 0.6017, 0.7034, 0.6017, 0.7034, 0.3983, 0.7034, 0.3983, 0.7034, 0.375, 0.375, 0.375, 0.5, 0.625, 0.5, 0.625, 0.375, 0.6017, 0.5466, 0.625, 0.5, 0.375, 0.5, 0.3983, 0.5466, 0.3983, 0.7034, 0.375, 0.75, 0.625, 0.75, 0.6017, 0.7034, 0.6017, 0.7034, 0.625, 0.75, 0.625, 0.5, 0.6017, 0.5466, 0.3983, 0.5466, 0.375, 0.5, 0.375, 0.75, 0.3983, 0.7034, 0.3983, 0.5466, 0.3983, 0.7034, 0.6017, 0.7034, 0.6017, 0.5466, 0.6017, 0.5466, 0.6017, 0.5466, 0.6017, 0.7034, 0.6017, 0.7034, 0.3983, 0.5466, 0.3983, 0.5466, 0.6017, 0.5466, 0.6017, 0.5466, 0.3983, 0.7034, 0.3983, 0.7034, 0.3983, 0.5466, 0.3983, 0.5466, 0.375, 0.75, 0.375, 0.875, 0.625, 0.875, 0.625, 0.75, 0.625, 0.5, 0.625, 0.75, 0.75, 0.75, 0.75, 0.5])
me_cube_002.materials.append(mat_material)
me_cube_002.use_mirror_vertex_groups = False
me_cube_002.update()

# ---- objects
ob_torso_002 = bpy.data.objects.new('torso.002', me_cube)
ob_shoulderleft1 = bpy.data.objects.new('shoulderLeft1', me_cube_001)
ob_torso = bpy.data.objects.new('torso', me_cube_005)
ob_upperarm = bpy.data.objects.new('upperArm', me_cube_006)
ob_elbow1 = bpy.data.objects.new('elbow1', me_cube_007)
ob_forearm = bpy.data.objects.new('forearm', me_cube_009)
ob_clamp1 = bpy.data.objects.new('clamp1', me_cube_011)
ob_clamp2 = bpy.data.objects.new('clamp2', me_cube_012)
ob_base = bpy.data.objects.new('base', me_cube_019)
ob_shoulderleft1_001 = bpy.data.objects.new('shoulderLeft1.001', me_cube_020)
ob_upperarm_001 = bpy.data.objects.new('upperArm.001', me_cube_021)
ob_elbow1_001 = bpy.data.objects.new('elbow1.001', me_cube_022)
ob_forearm_001 = bpy.data.objects.new('forearm.001', me_cube_023)
ob_clamp1_001 = bpy.data.objects.new('clamp1.001', me_cube_024)
ob_clamp2_001 = bpy.data.objects.new('clamp2.001', me_cube_025)
ob_shoulderleft1_002 = bpy.data.objects.new('shoulderLeft1.002', me_cube_029)
ob_upperarm_002 = bpy.data.objects.new('upperArm.002', me_cube_030)
ob_elbow1_002 = bpy.data.objects.new('elbow1.002', me_cube_031)
ob_forearm_002 = bpy.data.objects.new('forearm.002', me_cube_032)
ob_clamp1_002 = bpy.data.objects.new('clamp1.002', me_cube_033)
ob_clamp2_002 = bpy.data.objects.new('clamp2.002', me_cube_034)
ob_shoulderleft1_003 = bpy.data.objects.new('shoulderLeft1.003', me_cube_035)
ob_upperarm_003 = bpy.data.objects.new('upperArm.003', me_cube_036)
ob_elbow1_003 = bpy.data.objects.new('elbow1.003', me_cube_037)
ob_forearm_003 = bpy.data.objects.new('forearm.003', me_cube_038)
ob_clamp1_003 = bpy.data.objects.new('clamp1.003', me_cube_039)
ob_clamp2_003 = bpy.data.objects.new('clamp2.003', me_cube_040)
ob_torso_001 = bpy.data.objects.new('torso.001', me_cube_002)

# ---- transforms, parenting, visibility, modifiers, constraints
ob_torso_002.parent = ob_torso_001
ob_torso_002.matrix_parent_inverse = Matrix(((1.0, -0.0, 0.0, -0.0), (-0.0, 1.0, -0.0, 0.0), (0.0, -0.0, 1.0, 1.202), (-0.0, 0.0, -0.0, 1.0)))
ob_torso_002.location = (0.0, 0.0, 1.2)
ob_torso_002.lock_rotations_4d = False
ob_torso_002.empty_display_type = 'ARROWS'
ob_torso_002.lineart.crease_threshold = 0.0
ob_shoulderleft1.parent = ob_torso_002
ob_shoulderleft1.matrix_parent_inverse = Matrix(((1.0, -0.0, 0.0, -0.0), (-0.0, 1.0, -0.0, 0.0), (0.0, 0.0, 1.0, 2.0), (-0.0, 0.0, -0.0, 1.0)))
ob_shoulderleft1.location = (2.41, 0.0, 0.0)
ob_shoulderleft1.lock_rotations_4d = False
ob_shoulderleft1.empty_display_type = 'ARROWS'
ob_shoulderleft1.lineart.crease_threshold = 0.0
ob_torso.parent = ob_base
ob_torso.matrix_parent_inverse = Matrix(((1.0, -0.0, 0.0, -0.0), (-0.0, 1.0, -0.0, 0.0), (0.0, -0.0, 1.0, 5.8), (-0.0, 0.0, -0.0, 1.0)))
ob_torso.location = (0.0, 0.0, -4.402)
ob_torso.lock_rotations_4d = False
ob_torso.empty_display_type = 'ARROWS'
ob_torso.lineart.crease_threshold = 0.0
ob_upperarm.parent = ob_shoulderleft1
ob_upperarm.matrix_parent_inverse = Matrix(((1.0, -0.0, 0.0, -1.5), (-0.0, 1.0, -0.0, 0.0), (0.0, -0.0, 1.0, -0.0), (-0.0, 0.0, -0.0, 1.0)))
ob_upperarm.location = (2.5, 0.0, -1.0)
ob_upperarm.lock_rotations_4d = False
ob_upperarm.empty_display_type = 'ARROWS'
ob_upperarm.lineart.crease_threshold = 0.0
ob_elbow1.parent = ob_upperarm
ob_elbow1.matrix_parent_inverse = Matrix(((1.0, -0.0, 0.0, -3.5), (-0.0, 1.0, -0.0, 0.0), (0.0, -0.0, 1.0, 1.0), (-0.0, 0.0, -0.0, 1.0)))
ob_elbow1.location = (3.5, 0.0, -3.5)
ob_elbow1.lock_rotations_4d = False
ob_elbow1.empty_display_type = 'ARROWS'
ob_elbow1.lineart.crease_threshold = 0.0
ob_forearm.parent = ob_elbow1
ob_forearm.matrix_parent_inverse = Matrix(((1.0, -0.0, 0.0, -3.5), (-0.0, 1.0, -0.0, 0.0), (0.0, -0.0, 1.0, 3.5), (-0.0, 0.0, -0.0, 1.0)))
ob_forearm.location = (3.5, 0.0, -4.0)
ob_forearm.lock_rotations_4d = False
ob_forearm.empty_display_type = 'ARROWS'
ob_forearm.lineart.crease_threshold = 0.0
ob_clamp1.parent = ob_forearm
ob_clamp1.matrix_parent_inverse = Matrix(((1.0, -0.0, 0.0, -3.5), (-0.0, 1.0, -0.0, 0.0), (0.0, -0.0, 1.0, 4.0), (-0.0, 0.0, -0.0, 1.0)))
ob_clamp1.location = (3.5, -0.16, -6.0)
ob_clamp1.lock_rotations_4d = False
ob_clamp1.empty_display_type = 'ARROWS'
ob_clamp1.lineart.crease_threshold = 0.0
ob_clamp2.parent = ob_forearm
ob_clamp2.matrix_parent_inverse = Matrix(((1.0, -0.0, 0.0, -3.5), (-0.0, 1.0, -0.0, 0.0), (0.0, -0.0, 1.0, 4.0), (-0.0, 0.0, -0.0, 1.0)))
ob_clamp2.location = (3.5, 0.16, -6.0)
ob_clamp2.lock_rotations_4d = False
ob_clamp2.empty_display_type = 'ARROWS'
ob_clamp2.lineart.crease_threshold = 0.0
ob_base.location = (0.0, 0.0, -2.6)
ob_base.lock_rotations_4d = False
ob_base.empty_display_type = 'ARROWS'
ob_base.lineart.crease_threshold = 0.0
ob_shoulderleft1_001.parent = ob_torso_002
ob_shoulderleft1_001.matrix_parent_inverse = Matrix(((1.0, -0.0, 0.0, -0.0), (-0.0, 1.0, -0.0, 0.0), (0.0, 0.0, 1.0, 2.0), (-0.0, 0.0, -0.0, 1.0)))
ob_shoulderleft1_001.location = (4.42, 0.0, 0.0)
ob_shoulderleft1_001.lock_rotations_4d = False
ob_shoulderleft1_001.empty_display_type = 'ARROWS'
ob_shoulderleft1_001.lineart.crease_threshold = 0.0
ob_upperarm_001.parent = ob_shoulderleft1_001
ob_upperarm_001.matrix_parent_inverse = Matrix(((1.0, -0.0, 0.0, -1.5), (-0.0, 1.0, -0.0, 0.0), (0.0, -0.0, 1.0, -0.0), (-0.0, 0.0, -0.0, 1.0)))
ob_upperarm_001.location = (2.5, 0.0, -1.0)
ob_upperarm_001.lock_rotations_4d = False
ob_upperarm_001.empty_display_type = 'ARROWS'
ob_upperarm_001.lineart.crease_threshold = 0.0
ob_elbow1_001.parent = ob_upperarm_001
ob_elbow1_001.matrix_parent_inverse = Matrix(((1.0, -0.0, 0.0, -3.5), (-0.0, 1.0, -0.0, 0.0), (0.0, -0.0, 1.0, 1.0), (-0.0, 0.0, -0.0, 1.0)))
ob_elbow1_001.location = (3.5, 0.0, -3.5)
ob_elbow1_001.lock_rotations_4d = False
ob_elbow1_001.empty_display_type = 'ARROWS'
ob_elbow1_001.lineart.crease_threshold = 0.0
ob_forearm_001.parent = ob_elbow1_001
ob_forearm_001.matrix_parent_inverse = Matrix(((1.0, -0.0, 0.0, -3.5), (-0.0, 1.0, -0.0, 0.0), (0.0, -0.0, 1.0, 3.5), (-0.0, 0.0, -0.0, 1.0)))
ob_forearm_001.location = (3.5, 0.0, -4.0)
ob_forearm_001.lock_rotations_4d = False
ob_forearm_001.empty_display_type = 'ARROWS'
ob_forearm_001.lineart.crease_threshold = 0.0
ob_clamp1_001.parent = ob_forearm_001
ob_clamp1_001.matrix_parent_inverse = Matrix(((1.0, -0.0, 0.0, -3.5), (-0.0, 1.0, -0.0, 0.0), (0.0, -0.0, 1.0, 4.0), (-0.0, 0.0, -0.0, 1.0)))
ob_clamp1_001.location = (3.5, -0.16, -6.0)
ob_clamp1_001.lock_rotations_4d = False
ob_clamp1_001.empty_display_type = 'ARROWS'
ob_clamp1_001.lineart.crease_threshold = 0.0
ob_clamp2_001.parent = ob_forearm_001
ob_clamp2_001.matrix_parent_inverse = Matrix(((1.0, -0.0, 0.0, -3.5), (-0.0, 1.0, -0.0, 0.0), (0.0, -0.0, 1.0, 4.0), (-0.0, 0.0, -0.0, 1.0)))
ob_clamp2_001.location = (3.5, 0.16, -6.0)
ob_clamp2_001.lock_rotations_4d = False
ob_clamp2_001.empty_display_type = 'ARROWS'
ob_clamp2_001.lineart.crease_threshold = 0.0
ob_shoulderleft1_002.parent = ob_torso_002
ob_shoulderleft1_002.matrix_parent_inverse = Matrix(((1.0, -0.0, 0.0, -0.0), (-0.0, 1.0, -0.0, 0.0), (0.0, 0.0, 1.0, 2.0), (-0.0, 0.0, -0.0, 1.0)))
ob_shoulderleft1_002.location = (-2.41, 0.0, 0.0)
ob_shoulderleft1_002.lock_rotations_4d = False
ob_shoulderleft1_002.empty_display_type = 'ARROWS'
ob_shoulderleft1_002.lineart.crease_threshold = 0.0
ob_upperarm_002.parent = ob_shoulderleft1_002
ob_upperarm_002.matrix_parent_inverse = Matrix(((1.0, -0.0, 0.0, -3.5), (-0.0, 1.0, -0.0, 0.0), (0.0, -0.0, 1.0, -0.0), (-0.0, 0.0, -0.0, 1.0)))
ob_upperarm_002.location = (2.5, 0.0, -1.0)
ob_upperarm_002.lock_rotations_4d = False
ob_upperarm_002.empty_display_type = 'ARROWS'
ob_upperarm_002.lineart.crease_threshold = 0.0
ob_elbow1_002.parent = ob_upperarm_002
ob_elbow1_002.matrix_parent_inverse = Matrix(((1.0, -0.0, 0.0, -3.5), (-0.0, 1.0, -0.0, 0.0), (0.0, -0.0, 1.0, 1.0), (-0.0, 0.0, -0.0, 1.0)))
ob_elbow1_002.location = (3.5, 0.0, -3.5)
ob_elbow1_002.lock_rotations_4d = False
ob_elbow1_002.empty_display_type = 'ARROWS'
ob_elbow1_002.lineart.crease_threshold = 0.0
ob_forearm_002.parent = ob_elbow1_002
ob_forearm_002.matrix_parent_inverse = Matrix(((1.0, -0.0, 0.0, -3.5), (-0.0, 1.0, -0.0, 0.0), (0.0, -0.0, 1.0, 3.5), (-0.0, 0.0, -0.0, 1.0)))
ob_forearm_002.location = (3.5, 0.0, -4.0)
ob_forearm_002.lock_rotations_4d = False
ob_forearm_002.empty_display_type = 'ARROWS'
ob_forearm_002.lineart.crease_threshold = 0.0
ob_clamp1_002.parent = ob_forearm_002
ob_clamp1_002.matrix_parent_inverse = Matrix(((1.0, -0.0, 0.0, -3.5), (-0.0, 1.0, -0.0, 0.0), (0.0, -0.0, 1.0, 4.0), (-0.0, 0.0, -0.0, 1.0)))
ob_clamp1_002.location = (3.5, -0.16, -6.0)
ob_clamp1_002.lock_rotations_4d = False
ob_clamp1_002.empty_display_type = 'ARROWS'
ob_clamp1_002.lineart.crease_threshold = 0.0
ob_clamp2_002.parent = ob_forearm_002
ob_clamp2_002.matrix_parent_inverse = Matrix(((1.0, -0.0, 0.0, -3.5), (-0.0, 1.0, -0.0, 0.0), (0.0, -0.0, 1.0, 4.0), (-0.0, 0.0, -0.0, 1.0)))
ob_clamp2_002.location = (3.5, 0.16, -6.0)
ob_clamp2_002.lock_rotations_4d = False
ob_clamp2_002.empty_display_type = 'ARROWS'
ob_clamp2_002.lineart.crease_threshold = 0.0
ob_shoulderleft1_003.parent = ob_torso_002
ob_shoulderleft1_003.matrix_parent_inverse = Matrix(((1.0, -0.0, 0.0, -0.0), (-0.0, 1.0, -0.0, 0.0), (0.0, 0.0, 1.0, 2.0), (-0.0, 0.0, -0.0, 1.0)))
ob_shoulderleft1_003.location = (-4.42, 0.0, 0.0)
ob_shoulderleft1_003.lock_rotations_4d = False
ob_shoulderleft1_003.empty_display_type = 'ARROWS'
ob_shoulderleft1_003.lineart.crease_threshold = 0.0
ob_upperarm_003.parent = ob_shoulderleft1_003
ob_upperarm_003.matrix_parent_inverse = Matrix(((1.0, -0.0, 0.0, -3.5), (-0.0, 1.0, -0.0, 0.0), (0.0, -0.0, 1.0, -0.0), (-0.0, 0.0, -0.0, 1.0)))
ob_upperarm_003.location = (2.5, 0.0, -1.0)
ob_upperarm_003.lock_rotations_4d = False
ob_upperarm_003.empty_display_type = 'ARROWS'
ob_upperarm_003.lineart.crease_threshold = 0.0
ob_elbow1_003.parent = ob_upperarm_003
ob_elbow1_003.matrix_parent_inverse = Matrix(((1.0, -0.0, 0.0, -3.5), (-0.0, 1.0, -0.0, 0.0), (0.0, -0.0, 1.0, 1.0), (-0.0, 0.0, -0.0, 1.0)))
ob_elbow1_003.location = (3.5, 0.0, -3.5)
ob_elbow1_003.lock_rotations_4d = False
ob_elbow1_003.empty_display_type = 'ARROWS'
ob_elbow1_003.lineart.crease_threshold = 0.0
ob_forearm_003.parent = ob_elbow1_003
ob_forearm_003.matrix_parent_inverse = Matrix(((1.0, -0.0, 0.0, -3.5), (-0.0, 1.0, -0.0, 0.0), (0.0, -0.0, 1.0, 3.5), (-0.0, 0.0, -0.0, 1.0)))
ob_forearm_003.location = (3.5, 0.0, -4.0)
ob_forearm_003.lock_rotations_4d = False
ob_forearm_003.empty_display_type = 'ARROWS'
ob_forearm_003.lineart.crease_threshold = 0.0
ob_clamp1_003.parent = ob_forearm_003
ob_clamp1_003.matrix_parent_inverse = Matrix(((1.0, -0.0, 0.0, -3.5), (-0.0, 1.0, -0.0, 0.0), (0.0, -0.0, 1.0, 4.0), (-0.0, 0.0, -0.0, 1.0)))
ob_clamp1_003.location = (3.5, -0.16, -6.0)
ob_clamp1_003.lock_rotations_4d = False
ob_clamp1_003.empty_display_type = 'ARROWS'
ob_clamp1_003.lineart.crease_threshold = 0.0
ob_clamp2_003.parent = ob_forearm_003
ob_clamp2_003.matrix_parent_inverse = Matrix(((1.0, -0.0, 0.0, -3.5), (-0.0, 1.0, -0.0, 0.0), (0.0, -0.0, 1.0, 4.0), (-0.0, 0.0, -0.0, 1.0)))
ob_clamp2_003.location = (3.5, 0.16, -6.0)
ob_clamp2_003.lock_rotations_4d = False
ob_clamp2_003.empty_display_type = 'ARROWS'
ob_clamp2_003.lineart.crease_threshold = 0.0
ob_torso_001.parent = ob_torso
ob_torso_001.matrix_parent_inverse = Matrix(((1.0, -0.0, 0.0, -0.0), (-0.0, 1.0, -0.0, 0.0), (0.0, -0.0, 1.0, 1.202), (-0.0, 0.0, -0.0, 1.0)))
ob_torso_001.location = (0.0, 0.0, -1.202)
ob_torso_001.lock_rotations_4d = False
ob_torso_001.empty_display_type = 'ARROWS'
ob_torso_001.lineart.crease_threshold = 0.0

# ---- collection membership
col_robot.objects.link(ob_torso_002)
col_robot.objects.link(ob_shoulderleft1)
col_robot.objects.link(ob_torso)
col_robot.objects.link(ob_upperarm)
col_robot.objects.link(ob_elbow1)
col_robot.objects.link(ob_forearm)
col_robot.objects.link(ob_clamp1)
col_robot.objects.link(ob_clamp2)
col_robot.objects.link(ob_base)
col_robot.objects.link(ob_shoulderleft1_001)
col_robot.objects.link(ob_upperarm_001)
col_robot.objects.link(ob_elbow1_001)
col_robot.objects.link(ob_forearm_001)
col_robot.objects.link(ob_clamp1_001)
col_robot.objects.link(ob_clamp2_001)
col_robot.objects.link(ob_shoulderleft1_002)
col_robot.objects.link(ob_upperarm_002)
col_robot.objects.link(ob_elbow1_002)
col_robot.objects.link(ob_forearm_002)
col_robot.objects.link(ob_clamp1_002)
col_robot.objects.link(ob_clamp2_002)
col_robot.objects.link(ob_shoulderleft1_003)
col_robot.objects.link(ob_upperarm_003)
col_robot.objects.link(ob_elbow1_003)
col_robot.objects.link(ob_forearm_003)
col_robot.objects.link(ob_clamp1_003)
col_robot.objects.link(ob_clamp2_003)
col_robot.objects.link(ob_torso_001)

# ---- scene / render settings (as saved in the file)
scene.frame_start = 1; scene.frame_end = 250; scene.frame_set(92)
scene.render.engine = 'CYCLES'
scene.cycles.sampling_pattern = 'TABULATED_SOBOL'
scene.cycles.use_light_tree = False
scene.view_settings.view_transform = 'Filmic'
bpy.context.view_layer.update()

# ---- added for rendering (the .blend has no active camera and no usable light): camera, sun
cam_auto = bpy.data.cameras.new('AutoCamera')
cam_auto.lens = 50.0
cam_auto.sensor_width = 36.0
cam_auto.clip_end = 1000.0
ob_auto_camera = bpy.data.objects.new('AutoCamera', cam_auto)
scene.collection.objects.link(ob_auto_camera)
ob_auto_camera.location = (14.839, -17.8068, 11.7712)
ob_auto_camera.rotation_euler = (1.09748, -7.21219e-08, 0.694738)
scene.camera = ob_auto_camera
light_auto_sun = bpy.data.lights.new('AutoSun', 'SUN')
light_auto_sun.energy = 3.0
light_auto_sun.angle = 0.0523599
ob_auto_sun = bpy.data.objects.new('AutoSun', light_auto_sun)
scene.collection.objects.link(ob_auto_sun)
ob_auto_sun.rotation_euler = (0.872665, 0.174533, 0.523599)
bpy.context.view_layer.update()
